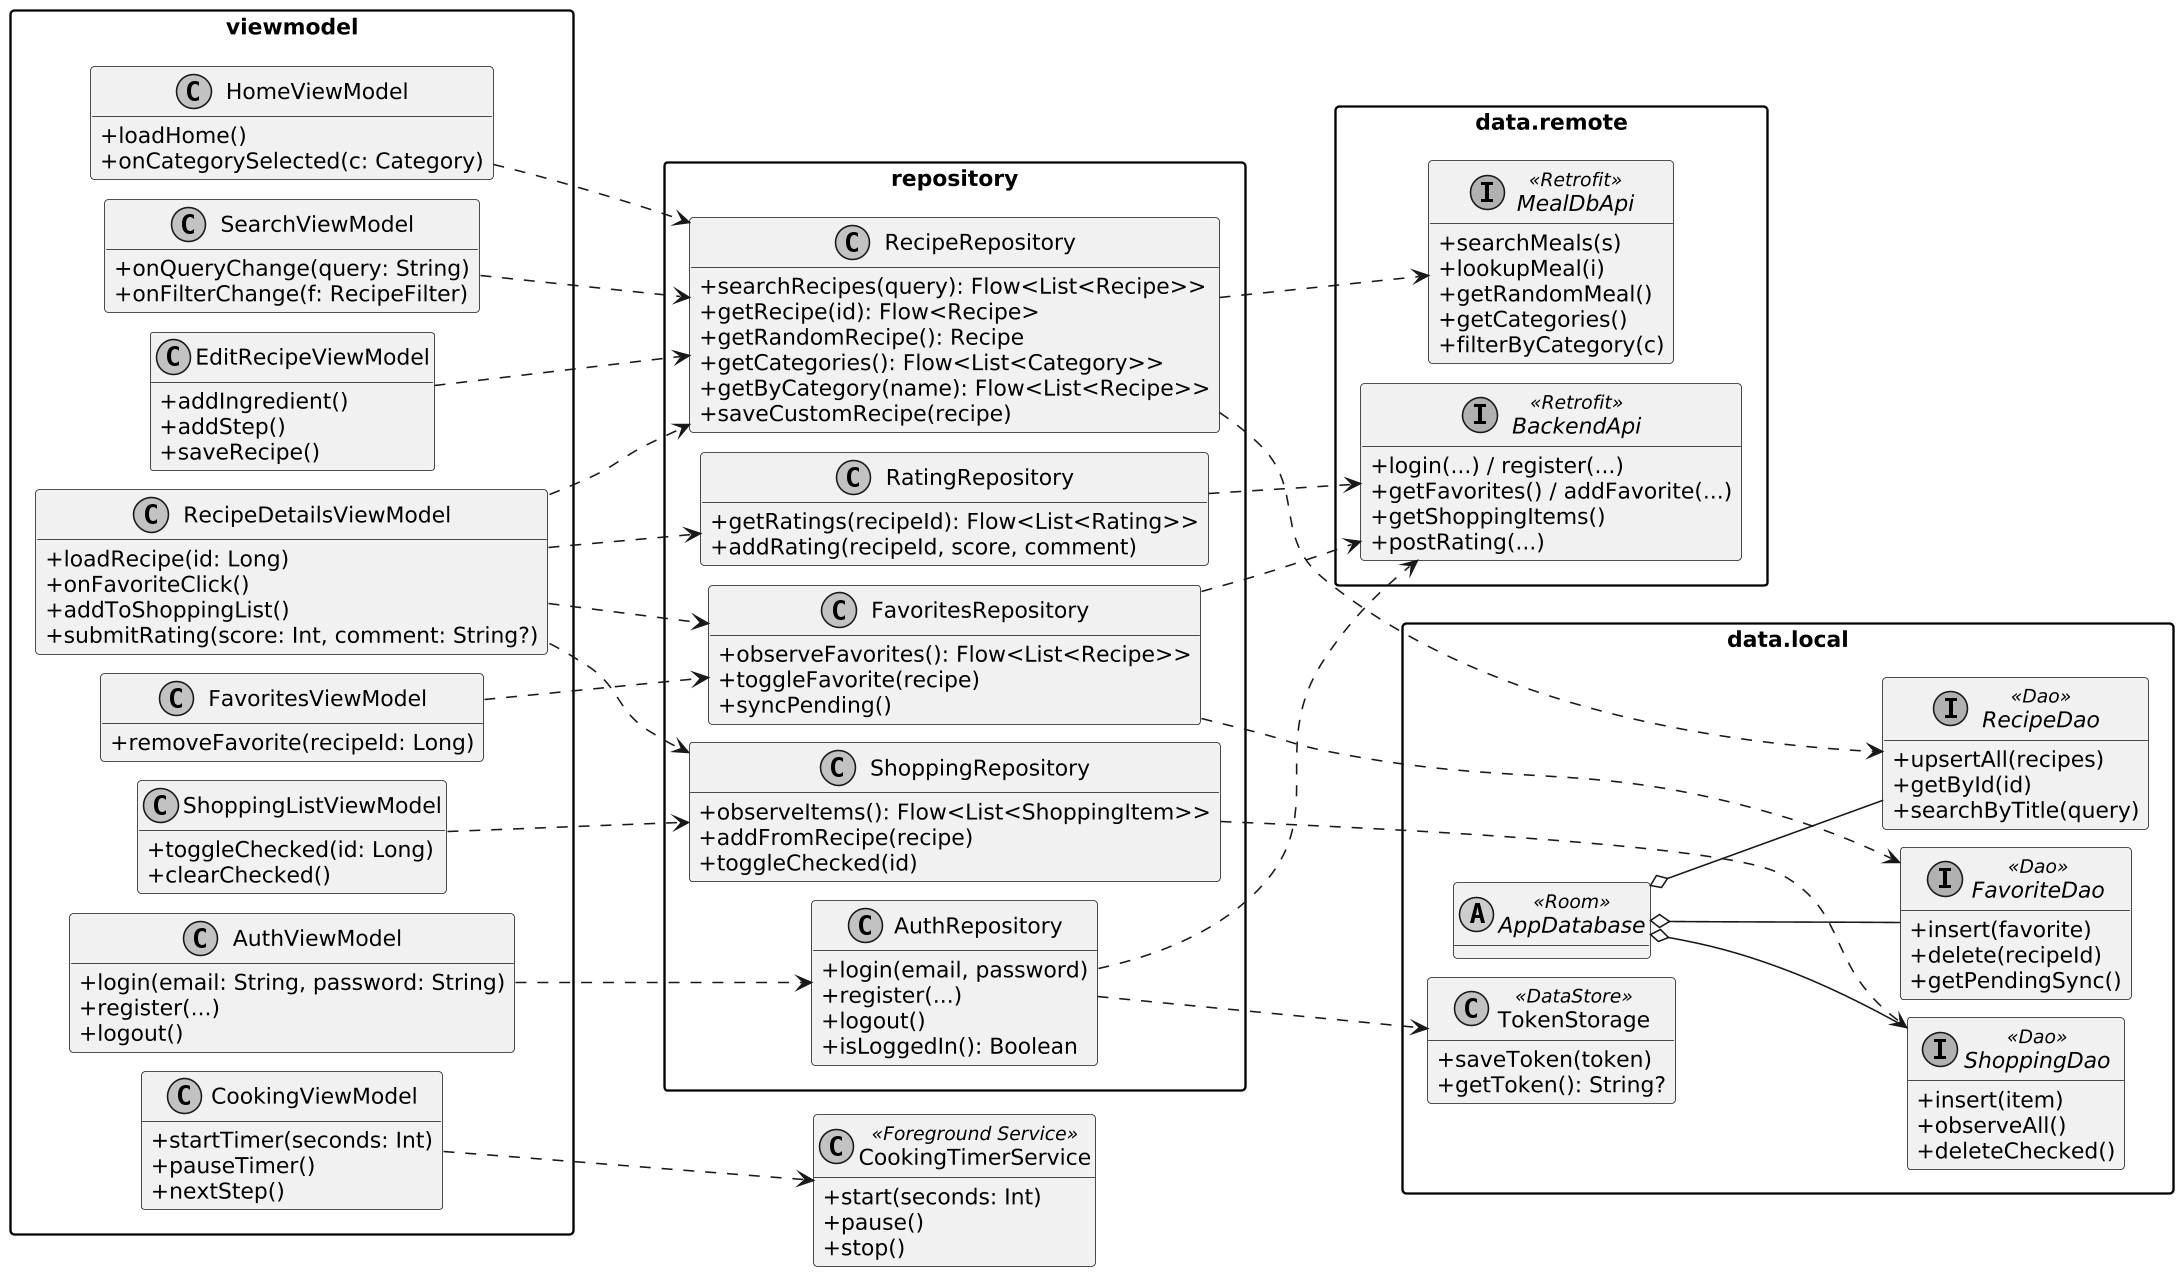

The diagram above was rendered by PlantUML. Its source (embedded in the PNG):
@startuml
' Рисунок 6. Діаграма класів: архітектурні шари (MVVM)
left to right direction
set separator none
skinparam monochrome true
skinparam shadowing false
skinparam dpi 150
skinparam classAttributeIconSize 0
skinparam ArrowFontSize 10
skinparam nodesep 12
skinparam ranksep 90
skinparam packageStyle rectangle
hide empty attributes

package "viewmodel" {
  class HomeViewModel {
    +loadHome()
    +onCategorySelected(c: Category)
  }
  class SearchViewModel {
    +onQueryChange(query: String)
    +onFilterChange(f: RecipeFilter)
  }
  class RecipeDetailsViewModel {
    +loadRecipe(id: Long)
    +onFavoriteClick()
    +addToShoppingList()
    +submitRating(score: Int, comment: String?)
  }
  class CookingViewModel {
    +startTimer(seconds: Int)
    +pauseTimer()
    +nextStep()
  }
  class FavoritesViewModel {
    +removeFavorite(recipeId: Long)
  }
  class ShoppingListViewModel {
    +toggleChecked(id: Long)
    +clearChecked()
  }
  class EditRecipeViewModel {
    +addIngredient()
    +addStep()
    +saveRecipe()
  }
  class AuthViewModel {
    +login(email: String, password: String)
    +register(...)
    +logout()
  }
}

package "repository" {
  class RecipeRepository {
    +searchRecipes(query): Flow<List<Recipe>>
    +getRecipe(id): Flow<Recipe>
    +getRandomRecipe(): Recipe
    +getCategories(): Flow<List<Category>>
    +getByCategory(name): Flow<List<Recipe>>
    +saveCustomRecipe(recipe)
  }
  class FavoritesRepository {
    +observeFavorites(): Flow<List<Recipe>>
    +toggleFavorite(recipe)
    +syncPending()
  }
  class ShoppingRepository {
    +observeItems(): Flow<List<ShoppingItem>>
    +addFromRecipe(recipe)
    +toggleChecked(id)
  }
  class RatingRepository {
    +getRatings(recipeId): Flow<List<Rating>>
    +addRating(recipeId, score, comment)
  }
  class AuthRepository {
    +login(email, password)
    +register(...)
    +logout()
    +isLoggedIn(): Boolean
  }
}

package "data.remote" {
  interface MealDbApi <<Retrofit>> {
    +searchMeals(s)
    +lookupMeal(i)
    +getRandomMeal()
    +getCategories()
    +filterByCategory(c)
  }
  interface BackendApi <<Retrofit>> {
    +login(...) / register(...)
    +getFavorites() / addFavorite(...)
    +getShoppingItems()
    +postRating(...)
  }
}

package "data.local" {
  abstract class AppDatabase <<Room>>
  interface RecipeDao <<Dao>> {
    +upsertAll(recipes)
    +getById(id)
    +searchByTitle(query)
  }
  interface FavoriteDao <<Dao>> {
    +insert(favorite)
    +delete(recipeId)
    +getPendingSync()
  }
  interface ShoppingDao <<Dao>> {
    +insert(item)
    +observeAll()
    +deleteChecked()
  }
  class TokenStorage <<DataStore>> {
    +saveToken(token)
    +getToken(): String?
  }
}

class CookingTimerService <<Foreground Service>> {
  +start(seconds: Int)
  +pause()
  +stop()
}

HomeViewModel ..> RecipeRepository
SearchViewModel ..> RecipeRepository
EditRecipeViewModel ..> RecipeRepository
RecipeDetailsViewModel ..> RecipeRepository
RecipeDetailsViewModel ..> FavoritesRepository
RecipeDetailsViewModel ..> ShoppingRepository
RecipeDetailsViewModel ..> RatingRepository
FavoritesViewModel ..> FavoritesRepository
ShoppingListViewModel ..> ShoppingRepository
AuthViewModel ..> AuthRepository
CookingViewModel ..> CookingTimerService

RecipeRepository ..> MealDbApi
RecipeRepository ..> RecipeDao
FavoritesRepository ..> FavoriteDao
FavoritesRepository ..> BackendApi
ShoppingRepository ..> ShoppingDao
RatingRepository ..> BackendApi
AuthRepository ..> BackendApi
AuthRepository ..> TokenStorage

AppDatabase o-- RecipeDao
AppDatabase o-- FavoriteDao
AppDatabase o-- ShoppingDao
@enduml